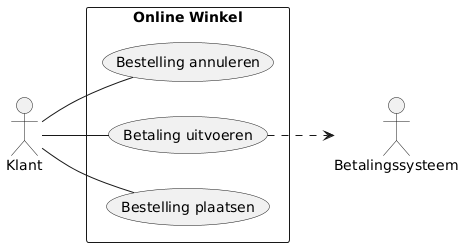

The diagram above was rendered by PlantUML. Its source (embedded in the PNG):
@startuml
left to right direction
actor Klant as k
actor "Betalingssysteem" as bs

rectangle "Online Winkel" {
  usecase "Bestelling plaatsen" as UC1
  usecase "Betaling uitvoeren" as UC2
  usecase "Bestelling annuleren" as UC3
}

k -- UC1
k -- UC2
k -- UC3
UC2 ..> bs
@enduml